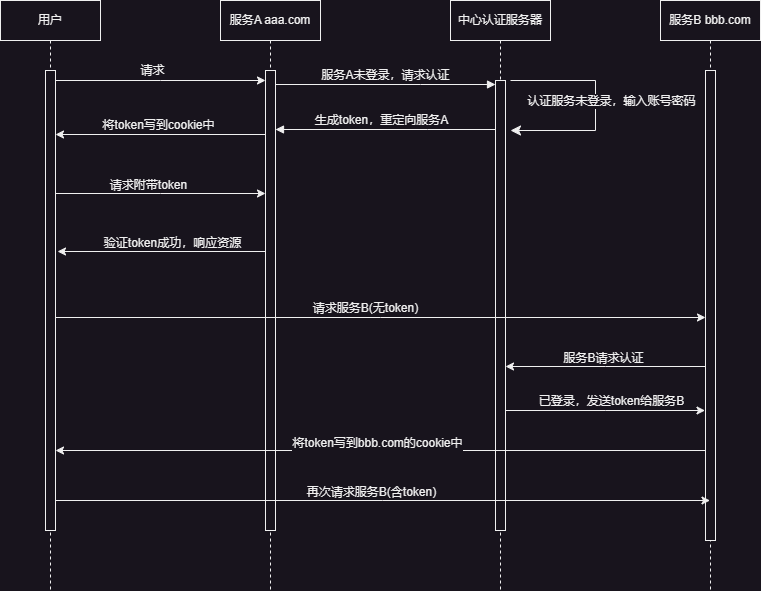

The diagram above was exported from draw.io. Its source (the exported page's mxGraphModel, read from the mxfile embedded in the PNG):
<mxGraphModel dx="1116" dy="1107" grid="1" gridSize="10" guides="1" tooltips="1" connect="1" arrows="1" fold="1" page="1" pageScale="1" pageWidth="850" pageHeight="1100" math="0" shadow="0">
  <root>
    <mxCell id="0" />
    <mxCell id="1" parent="0" />
    <mxCell id="aM9ryv3xv72pqoxQDRHE-1" value="服务A aaa.com" style="shape=umlLifeline;perimeter=lifelinePerimeter;whiteSpace=wrap;html=1;container=0;dropTarget=0;collapsible=0;recursiveResize=0;outlineConnect=0;portConstraint=eastwest;newEdgeStyle={&quot;edgeStyle&quot;:&quot;elbowEdgeStyle&quot;,&quot;elbow&quot;:&quot;vertical&quot;,&quot;curved&quot;:0,&quot;rounded&quot;:0};" parent="1" vertex="1">
      <mxGeometry x="265" y="255" width="100" height="590" as="geometry" />
    </mxCell>
    <mxCell id="aM9ryv3xv72pqoxQDRHE-2" value="" style="html=1;points=[];perimeter=orthogonalPerimeter;outlineConnect=0;targetShapes=umlLifeline;portConstraint=eastwest;newEdgeStyle={&quot;edgeStyle&quot;:&quot;elbowEdgeStyle&quot;,&quot;elbow&quot;:&quot;vertical&quot;,&quot;curved&quot;:0,&quot;rounded&quot;:0};" parent="aM9ryv3xv72pqoxQDRHE-1" vertex="1">
      <mxGeometry x="45" y="70" width="10" height="460" as="geometry" />
    </mxCell>
    <mxCell id="aM9ryv3xv72pqoxQDRHE-5" value="中心认证服务器" style="shape=umlLifeline;perimeter=lifelinePerimeter;whiteSpace=wrap;html=1;container=0;dropTarget=0;collapsible=0;recursiveResize=0;outlineConnect=0;portConstraint=eastwest;newEdgeStyle={&quot;edgeStyle&quot;:&quot;elbowEdgeStyle&quot;,&quot;elbow&quot;:&quot;vertical&quot;,&quot;curved&quot;:0,&quot;rounded&quot;:0};" parent="1" vertex="1">
      <mxGeometry x="495" y="255" width="100" height="590" as="geometry" />
    </mxCell>
    <mxCell id="aM9ryv3xv72pqoxQDRHE-6" value="" style="html=1;points=[];perimeter=orthogonalPerimeter;outlineConnect=0;targetShapes=umlLifeline;portConstraint=eastwest;newEdgeStyle={&quot;edgeStyle&quot;:&quot;elbowEdgeStyle&quot;,&quot;elbow&quot;:&quot;vertical&quot;,&quot;curved&quot;:0,&quot;rounded&quot;:0};" parent="aM9ryv3xv72pqoxQDRHE-5" vertex="1">
      <mxGeometry x="45" y="80" width="10" height="450" as="geometry" />
    </mxCell>
    <mxCell id="aM9ryv3xv72pqoxQDRHE-7" value="服务A未登录，请求认证" style="html=1;verticalAlign=bottom;endArrow=block;edgeStyle=elbowEdgeStyle;elbow=vertical;curved=0;rounded=0;" parent="1" source="aM9ryv3xv72pqoxQDRHE-2" target="aM9ryv3xv72pqoxQDRHE-6" edge="1">
      <mxGeometry relative="1" as="geometry">
        <mxPoint x="380" y="339" as="sourcePoint" />
        <Array as="points">
          <mxPoint x="465" y="339" />
        </Array>
        <mxPoint x="695" y="339" as="targetPoint" />
        <mxPoint as="offset" />
      </mxGeometry>
    </mxCell>
    <mxCell id="aM9ryv3xv72pqoxQDRHE-9" value="生成token，重定向服务A" style="html=1;verticalAlign=bottom;endArrow=block;edgeStyle=elbowEdgeStyle;elbow=vertical;curved=0;rounded=0;" parent="1" source="aM9ryv3xv72pqoxQDRHE-6" target="aM9ryv3xv72pqoxQDRHE-2" edge="1">
      <mxGeometry x="0.0323" relative="1" as="geometry">
        <mxPoint x="692" y="384" as="sourcePoint" />
        <Array as="points">
          <mxPoint x="472" y="384" />
        </Array>
        <mxPoint x="425" y="384" as="targetPoint" />
        <mxPoint as="offset" />
      </mxGeometry>
    </mxCell>
    <mxCell id="Sc9X9dIYpOl7jz84IUF7-19" value="用户" style="shape=umlLifeline;perimeter=lifelinePerimeter;whiteSpace=wrap;html=1;container=0;dropTarget=0;collapsible=0;recursiveResize=0;outlineConnect=0;portConstraint=eastwest;newEdgeStyle={&quot;edgeStyle&quot;:&quot;elbowEdgeStyle&quot;,&quot;elbow&quot;:&quot;vertical&quot;,&quot;curved&quot;:0,&quot;rounded&quot;:0};" vertex="1" parent="1">
      <mxGeometry x="45" y="255" width="100" height="590" as="geometry" />
    </mxCell>
    <mxCell id="Sc9X9dIYpOl7jz84IUF7-20" value="" style="html=1;points=[];perimeter=orthogonalPerimeter;outlineConnect=0;targetShapes=umlLifeline;portConstraint=eastwest;newEdgeStyle={&quot;edgeStyle&quot;:&quot;elbowEdgeStyle&quot;,&quot;elbow&quot;:&quot;vertical&quot;,&quot;curved&quot;:0,&quot;rounded&quot;:0};" vertex="1" parent="Sc9X9dIYpOl7jz84IUF7-19">
      <mxGeometry x="45" y="70" width="10" height="460" as="geometry" />
    </mxCell>
    <mxCell id="Sc9X9dIYpOl7jz84IUF7-21" style="edgeStyle=elbowEdgeStyle;rounded=0;orthogonalLoop=1;jettySize=auto;html=1;elbow=vertical;curved=0;" edge="1" parent="1" target="aM9ryv3xv72pqoxQDRHE-2">
      <mxGeometry relative="1" as="geometry">
        <mxPoint x="100" y="335" as="sourcePoint" />
        <mxPoint x="365" y="335" as="targetPoint" />
      </mxGeometry>
    </mxCell>
    <mxCell id="Sc9X9dIYpOl7jz84IUF7-22" value="请求" style="edgeLabel;html=1;align=center;verticalAlign=middle;resizable=0;points=[];" vertex="1" connectable="0" parent="Sc9X9dIYpOl7jz84IUF7-21">
      <mxGeometry x="0.1439" y="-1" relative="1" as="geometry">
        <mxPoint x="-24" y="-12" as="offset" />
      </mxGeometry>
    </mxCell>
    <mxCell id="Sc9X9dIYpOl7jz84IUF7-23" style="edgeStyle=elbowEdgeStyle;rounded=0;orthogonalLoop=1;jettySize=auto;html=1;elbow=vertical;curved=0;entryX=1;entryY=0.258;entryDx=0;entryDy=0;entryPerimeter=0;" edge="1" parent="1">
      <mxGeometry relative="1" as="geometry">
        <mxPoint x="310" y="389" as="sourcePoint" />
        <mxPoint x="100" y="388.6199999999999" as="targetPoint" />
      </mxGeometry>
    </mxCell>
    <mxCell id="Sc9X9dIYpOl7jz84IUF7-24" value="将token写到cookie中" style="edgeLabel;html=1;align=center;verticalAlign=middle;resizable=0;points=[];" vertex="1" connectable="0" parent="Sc9X9dIYpOl7jz84IUF7-23">
      <mxGeometry x="-0.2595" y="2" relative="1" as="geometry">
        <mxPoint x="-30" y="-12" as="offset" />
      </mxGeometry>
    </mxCell>
    <mxCell id="Sc9X9dIYpOl7jz84IUF7-25" style="edgeStyle=elbowEdgeStyle;rounded=0;orthogonalLoop=1;jettySize=auto;html=1;elbow=vertical;curved=0;" edge="1" parent="1">
      <mxGeometry relative="1" as="geometry">
        <mxPoint x="100" y="448" as="sourcePoint" />
        <mxPoint x="310" y="448" as="targetPoint" />
      </mxGeometry>
    </mxCell>
    <mxCell id="Sc9X9dIYpOl7jz84IUF7-26" value="请求附带token" style="edgeLabel;html=1;align=center;verticalAlign=middle;resizable=0;points=[];" vertex="1" connectable="0" parent="Sc9X9dIYpOl7jz84IUF7-25">
      <mxGeometry x="0.3188" y="-1" relative="1" as="geometry">
        <mxPoint x="-46" y="-10" as="offset" />
      </mxGeometry>
    </mxCell>
    <mxCell id="Sc9X9dIYpOl7jz84IUF7-27" style="edgeStyle=elbowEdgeStyle;rounded=0;orthogonalLoop=1;jettySize=auto;html=1;elbow=vertical;curved=0;entryX=1.2;entryY=0.789;entryDx=0;entryDy=0;entryPerimeter=0;" edge="1" parent="1">
      <mxGeometry relative="1" as="geometry">
        <mxPoint x="310" y="506" as="sourcePoint" />
        <mxPoint x="102" y="505.71000000000004" as="targetPoint" />
      </mxGeometry>
    </mxCell>
    <mxCell id="Sc9X9dIYpOl7jz84IUF7-29" value="验证token成功，响应资源" style="edgeLabel;html=1;align=center;verticalAlign=middle;resizable=0;points=[];" vertex="1" connectable="0" parent="Sc9X9dIYpOl7jz84IUF7-27">
      <mxGeometry x="-0.0998" y="-2" relative="1" as="geometry">
        <mxPoint y="-7" as="offset" />
      </mxGeometry>
    </mxCell>
    <mxCell id="Sc9X9dIYpOl7jz84IUF7-30" value="服务B bbb.com" style="shape=umlLifeline;perimeter=lifelinePerimeter;whiteSpace=wrap;html=1;container=0;dropTarget=0;collapsible=0;recursiveResize=0;outlineConnect=0;portConstraint=eastwest;newEdgeStyle={&quot;edgeStyle&quot;:&quot;elbowEdgeStyle&quot;,&quot;elbow&quot;:&quot;vertical&quot;,&quot;curved&quot;:0,&quot;rounded&quot;:0};" vertex="1" parent="1">
      <mxGeometry x="705" y="255" width="100" height="590" as="geometry" />
    </mxCell>
    <mxCell id="Sc9X9dIYpOl7jz84IUF7-31" value="" style="html=1;points=[];perimeter=orthogonalPerimeter;outlineConnect=0;targetShapes=umlLifeline;portConstraint=eastwest;newEdgeStyle={&quot;edgeStyle&quot;:&quot;elbowEdgeStyle&quot;,&quot;elbow&quot;:&quot;vertical&quot;,&quot;curved&quot;:0,&quot;rounded&quot;:0};" vertex="1" parent="Sc9X9dIYpOl7jz84IUF7-30">
      <mxGeometry x="45" y="70" width="10" height="470" as="geometry" />
    </mxCell>
    <mxCell id="Sc9X9dIYpOl7jz84IUF7-17" value="" style="edgeStyle=elbowEdgeStyle;elbow=horizontal;endArrow=classic;html=1;curved=0;rounded=0;endSize=8;startSize=8;spacing=10;spacingTop=2;" edge="1" parent="1">
      <mxGeometry width="50" height="50" relative="1" as="geometry">
        <mxPoint x="555" y="335" as="sourcePoint" />
        <mxPoint x="555" y="385" as="targetPoint" />
        <Array as="points">
          <mxPoint x="640" y="385" />
        </Array>
      </mxGeometry>
    </mxCell>
    <mxCell id="Sc9X9dIYpOl7jz84IUF7-18" value="认证服务未登录，输入账号密码" style="edgeLabel;html=1;align=center;verticalAlign=middle;resizable=0;points=[];" vertex="1" connectable="0" parent="Sc9X9dIYpOl7jz84IUF7-17">
      <mxGeometry x="-0.4" y="-2" relative="1" as="geometry">
        <mxPoint x="34" y="18" as="offset" />
      </mxGeometry>
    </mxCell>
    <mxCell id="Sc9X9dIYpOl7jz84IUF7-33" style="edgeStyle=elbowEdgeStyle;rounded=0;orthogonalLoop=1;jettySize=auto;html=1;elbow=vertical;curved=0;" edge="1" parent="1" target="Sc9X9dIYpOl7jz84IUF7-31">
      <mxGeometry relative="1" as="geometry">
        <mxPoint x="100" y="572" as="sourcePoint" />
        <mxPoint x="754.5" y="572" as="targetPoint" />
      </mxGeometry>
    </mxCell>
    <mxCell id="Sc9X9dIYpOl7jz84IUF7-34" value="请求服务B(无token)" style="edgeLabel;html=1;align=center;verticalAlign=middle;resizable=0;points=[];" vertex="1" connectable="0" parent="Sc9X9dIYpOl7jz84IUF7-33">
      <mxGeometry x="-0.1138" relative="1" as="geometry">
        <mxPoint x="21" y="-10" as="offset" />
      </mxGeometry>
    </mxCell>
    <mxCell id="Sc9X9dIYpOl7jz84IUF7-35" style="edgeStyle=elbowEdgeStyle;rounded=0;orthogonalLoop=1;jettySize=auto;html=1;elbow=vertical;curved=0;" edge="1" parent="1" target="aM9ryv3xv72pqoxQDRHE-6">
      <mxGeometry relative="1" as="geometry">
        <mxPoint x="750" y="621" as="sourcePoint" />
        <mxPoint x="544.5" y="621" as="targetPoint" />
      </mxGeometry>
    </mxCell>
    <mxCell id="Sc9X9dIYpOl7jz84IUF7-36" value="服务B请求认证" style="edgeLabel;html=1;align=center;verticalAlign=middle;resizable=0;points=[];" vertex="1" connectable="0" parent="Sc9X9dIYpOl7jz84IUF7-35">
      <mxGeometry x="-0.15" y="-1" relative="1" as="geometry">
        <mxPoint x="-18" y="-8" as="offset" />
      </mxGeometry>
    </mxCell>
    <mxCell id="Sc9X9dIYpOl7jz84IUF7-37" style="edgeStyle=elbowEdgeStyle;rounded=0;orthogonalLoop=1;jettySize=auto;html=1;elbow=vertical;curved=0;" edge="1" parent="1" source="aM9ryv3xv72pqoxQDRHE-6">
      <mxGeometry relative="1" as="geometry">
        <mxPoint x="635" y="675" as="sourcePoint" />
        <mxPoint x="749.5" y="665" as="targetPoint" />
      </mxGeometry>
    </mxCell>
    <mxCell id="Sc9X9dIYpOl7jz84IUF7-38" value="已登录，发送token给服务B" style="edgeLabel;html=1;align=center;verticalAlign=middle;resizable=0;points=[];" vertex="1" connectable="0" parent="Sc9X9dIYpOl7jz84IUF7-37">
      <mxGeometry x="0.1429" relative="1" as="geometry">
        <mxPoint x="-9" y="-10" as="offset" />
      </mxGeometry>
    </mxCell>
    <mxCell id="Sc9X9dIYpOl7jz84IUF7-39" style="edgeStyle=elbowEdgeStyle;rounded=0;orthogonalLoop=1;jettySize=auto;html=1;elbow=vertical;curved=0;" edge="1" parent="1" target="Sc9X9dIYpOl7jz84IUF7-20">
      <mxGeometry relative="1" as="geometry">
        <mxPoint x="750" y="705" as="sourcePoint" />
        <mxPoint x="105" y="705" as="targetPoint" />
      </mxGeometry>
    </mxCell>
    <mxCell id="Sc9X9dIYpOl7jz84IUF7-40" value="将token写到bbb.com的cookie中" style="edgeLabel;html=1;align=center;verticalAlign=middle;resizable=0;points=[];" vertex="1" connectable="0" parent="Sc9X9dIYpOl7jz84IUF7-39">
      <mxGeometry x="0.0369" y="-1" relative="1" as="geometry">
        <mxPoint x="8" y="-7" as="offset" />
      </mxGeometry>
    </mxCell>
    <mxCell id="Sc9X9dIYpOl7jz84IUF7-41" style="edgeStyle=elbowEdgeStyle;rounded=0;orthogonalLoop=1;jettySize=auto;html=1;elbow=vertical;curved=0;" edge="1" parent="1">
      <mxGeometry relative="1" as="geometry">
        <mxPoint x="100" y="755" as="sourcePoint" />
        <mxPoint x="754.5" y="755" as="targetPoint" />
      </mxGeometry>
    </mxCell>
    <mxCell id="Sc9X9dIYpOl7jz84IUF7-42" value="再次请求服务B(含token)" style="edgeLabel;html=1;align=center;verticalAlign=middle;resizable=0;points=[];" vertex="1" connectable="0" parent="Sc9X9dIYpOl7jz84IUF7-41">
      <mxGeometry x="-0.0374" y="-3" relative="1" as="geometry">
        <mxPoint y="-12" as="offset" />
      </mxGeometry>
    </mxCell>
  </root>
</mxGraphModel>